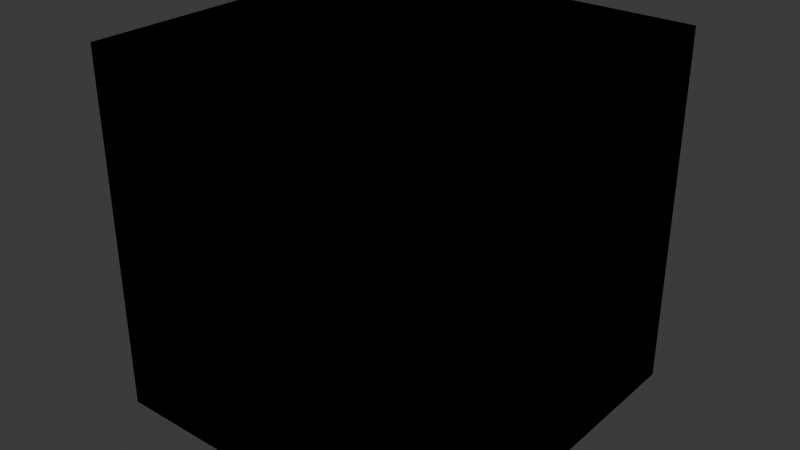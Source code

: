 # Source: World-Builder.blend  (saved by Blender 4.3.32; exported with 4.5.12 LTS)
import bpy
from mathutils import Matrix  # noqa: F401  (used for matrix-valued properties, if any)

bpy.ops.wm.read_factory_settings(use_empty=True)
scene = bpy.context.scene
scene.name = 'Scene'

# ---- collections
col_working_col = bpy.data.collections.new('Working Col'); scene.collection.children.link(col_working_col)

# ---- materials (node trees are filled in below, after node groups)
mat_main = bpy.data.materials.new('Main')
mat_main.alpha_threshold = 0.0
mat_main.roughness = 0.5
mat_main.line_color = (0.0, 0.0, 0.0, 1.0)

# ---- node groups
ng_dummy_node = bpy.data.node_groups.new('Dummy Node', 'ShaderNodeTree')
_s = ng_dummy_node.interface.new_socket(name='Dummy Socket', in_out='INPUT', socket_type='NodeSocketBool')
ng_dummy_node.description = "Hi~I'm a Dummy Node"
_N = ng_dummy_node.nodes; _L = ng_dummy_node.links
n0 = _N.new('NodeGroupInput'); n0.name = 'Group Input'; n0.location = (-200, 0)
ng_abstract_view_culling = bpy.data.node_groups.new('Abstract View Culling', 'GeometryNodeTree')
_s = ng_abstract_view_culling.interface.new_socket(name='Boolean', in_out='OUTPUT', socket_type='NodeSocketBool')
_s = ng_abstract_view_culling.interface.new_socket(name='Resolution X', in_out='INPUT', socket_type='NodeSocketInt')
_s.default_value = 1920
_s = ng_abstract_view_culling.interface.new_socket(name='Resolution Y', in_out='INPUT', socket_type='NodeSocketInt')
_s.default_value = 1080
_s = ng_abstract_view_culling.interface.new_socket(name='Camera Width', in_out='INPUT', socket_type='NodeSocketFloat')
_s.default_value = 36.0
_s.min_value = -1e+04
_s.max_value = 1e+04
_s = ng_abstract_view_culling.interface.new_socket(name='Focal Length', in_out='INPUT', socket_type='NodeSocketFloat')
_s.default_value = 50.0
_s.min_value = -1e+04
_s.max_value = 1e+04
_s = ng_abstract_view_culling.interface.new_socket(name='Offset Degree', in_out='INPUT', socket_type='NodeSocketFloat')
_s.subtype = 'ANGLE'
_s.default_value = 0.06
_s.min_value = 0.0
_N = ng_abstract_view_culling.nodes; _L = ng_abstract_view_culling.links
n0 = _N.new('NodeGroupOutput'); n0.name = 'Group Output'; n0.location = (1332, 186)
n1 = _N.new('NodeGroupInput'); n1.name = 'Group Input'; n1.location = (-1211, -86)
n2 = _N.new('ShaderNodeMath'); n2.name = 'Math.007'; n2.location = (513, -73)
n2.operation = 'ARCTANGENT'
n3 = _N.new('ShaderNodeMath'); n3.name = 'Math.009'; n3.location = (264, -63)
n3.operation = 'DIVIDE'
n4 = _N.new('ShaderNodeMath'); n4.name = 'Math.010'; n4.location = (686, -73)
n4.operation = 'MULTIPLY'
n4.inputs[1].default_value = 1.0
n5 = _N.new('GeometryNodeInputPosition'); n5.name = 'Position.004'; n5.location = (-801, 40)
n5.hide = True
n6 = _N.new('GeometryNodeInputActiveCamera'); n6.name = 'Active Camera.001'; n6.location = (-987, 111)
n7 = _N.new('GeometryNodeObjectInfo'); n7.name = 'Object Info.004'; n7.location = (-800, 82)
n7.hide = True
n7.transform_space = 'RELATIVE'
n8 = _N.new('ShaderNodeVectorMath'); n8.name = 'Vector Math.009'; n8.location = (-636, 62)
n8.hide = True
n8.operation = 'SUBTRACT'
n9 = _N.new('ShaderNodeMath'); n9.name = 'Math.011'; n9.location = (30, -225)
n9.operation = 'MULTIPLY'
n9.inputs[1].default_value = 2.0
n10 = _N.new('ShaderNodeVectorRotate'); n10.name = 'Vector Rotate.004'; n10.location = (-630, 126)
n10.hide = True
n10.rotation_type = 'EULER_XYZ'
n11 = _N.new('ShaderNodeCombineXYZ'); n11.name = 'Combine XYZ.002'; n11.location = (-803, 268)
n11.inputs[0].default_value = 1.0
n12 = _N.new('ShaderNodeMath'); n12.name = 'Math.005'; n12.location = (129, 244)
n12.operation = 'DIVIDE'
n13 = _N.new('ShaderNodeVectorMath'); n13.name = 'Vector Math.012'; n13.location = (-69, 88)
n13.hide = True
n13.operation = 'LENGTH'
n14 = _N.new('GeometryNodeInputPosition'); n14.name = 'Position.005'; n14.location = (-628, 211)
n15 = _N.new('ShaderNodeVectorMath'); n15.name = 'Vector Math.010'; n15.location = (-451, 253)
n15.operation = 'SUBTRACT'
n16 = _N.new('ShaderNodeVectorMath'); n16.name = 'Vector Math.011'; n16.location = (-281, 216)
n16.operation = 'DOT_PRODUCT'
n17 = _N.new('ShaderNodeMath'); n17.name = 'Math.006'; n17.location = (-72, 244)
n17.operation = 'ABSOLUTE'
n18 = _N.new('ShaderNodeVectorMath'); n18.name = 'Vector Math.013'; n18.location = (111, 41)
n18.hide = True
n18.operation = 'LENGTH'
n19 = _N.new('ShaderNodeMath'); n19.name = 'Math.008'; n19.location = (514, 147)
n19.operation = 'ARCSINE'
n20 = _N.new('ShaderNodeMath'); n20.name = 'Math.012'; n20.location = (315, 175)
n20.operation = 'DIVIDE'
n21 = _N.new('FunctionNodeCompare'); n21.name = 'Compare.002'; n21.location = (713, 129)
n21.operation = 'LESS_THAN'
n22 = _N.new('NodeFrame'); n22.name = 'Frame'; n22.location = (-976, -243)
n22.label = 'Calculate FOV'
n22.width = 856
n22.label_size = 39
n23 = _N.new('ShaderNodeVectorRotate'); n23.name = 'Vector Rotate.005'; n23.location = (-630, 326)
n23.hide = True
n23.rotation_type = 'EULER_XYZ'
n24 = _N.new('ShaderNodeCombineXYZ'); n24.name = 'Combine XYZ.003'; n24.location = (-803, 468)
n24.inputs[1].default_value = 1.0
n25 = _N.new('ShaderNodeMath'); n25.name = 'Math.013'; n25.location = (129, 444)
n25.operation = 'DIVIDE'
n26 = _N.new('ShaderNodeVectorMath'); n26.name = 'Vector Math.014'; n26.location = (-69, 288)
n26.hide = True
n26.operation = 'LENGTH'
n27 = _N.new('GeometryNodeInputPosition'); n27.name = 'Position.006'; n27.location = (-628, 411)
n28 = _N.new('ShaderNodeVectorMath'); n28.name = 'Vector Math.015'; n28.location = (-451, 453)
n28.operation = 'SUBTRACT'
n29 = _N.new('ShaderNodeVectorMath'); n29.name = 'Vector Math.016'; n29.location = (-281, 416)
n29.operation = 'DOT_PRODUCT'
n30 = _N.new('ShaderNodeMath'); n30.name = 'Math.014'; n30.location = (-72, 444)
n30.operation = 'ABSOLUTE'
n31 = _N.new('ShaderNodeMath'); n31.name = 'Math.015'; n31.location = (514, 347)
n31.operation = 'ARCSINE'
n32 = _N.new('ShaderNodeMath'); n32.name = 'Math.016'; n32.location = (315, 375)
n32.operation = 'DIVIDE'
n33 = _N.new('FunctionNodeCompare'); n33.name = 'Compare.003'; n33.location = (713, 335)
n33.operation = 'LESS_THAN'
n34 = _N.new('FunctionNodeCompare'); n34.name = 'Compare.001'; n34.location = (-164, -64)
n34.hide = True
n34.data_type = 'INT'
n35 = _N.new('GeometryNodeSwitch'); n35.name = 'Switch.001'; n35.location = (508, -124)
n35.hide = True
n35.input_type = 'FLOAT'
n36 = _N.new('FunctionNodeBooleanMath'); n36.name = 'Boolean Math'; n36.location = (3, -99)
n36.hide = True
n36.operation = 'NOT'
n37 = _N.new('ShaderNodeMath'); n37.name = 'Math.003'; n37.location = (-159, -114)
n37.hide = True
n37.operation = 'DIVIDE'
n38 = _N.new('ShaderNodeMath'); n38.name = 'Math.004'; n38.location = (-159, -165)
n38.hide = True
n38.operation = 'DIVIDE'
n39 = _N.new('ShaderNodeMath'); n39.name = 'Math.017'; n39.location = (5, -142)
n39.hide = True
n39.operation = 'MINIMUM'
n40 = _N.new('ShaderNodeMath'); n40.name = 'Math.018'; n40.location = (9, -184)
n40.hide = True
n40.operation = 'MULTIPLY'
n41 = _N.new('GeometryNodeSwitch'); n41.name = 'Switch.002'; n41.location = (514, -72)
n41.hide = True
n41.input_type = 'FLOAT'
n42 = _N.new('FunctionNodeBooleanMath'); n42.name = 'Boolean Math.001'; n42.location = (933, 240)
n43 = _N.new('NodeReroute'); n43.name = 'Reroute.005'; n43.location = (-32, -357)
n43.width = 16
n43.socket_idname = 'NodeSocketFloat'
n44 = _N.new('ShaderNodeMath'); n44.name = 'Math.019'; n44.location = (261, -336)
n45 = _N.new('ShaderNodeMath'); n45.name = 'Math.020'; n45.location = (255, -154)
n46 = _N.new('ShaderNodeVectorRotate'); n46.name = 'Vector Rotate.006'; n46.location = (-635, 2)
n46.hide = True
n46.rotation_type = 'EULER_XYZ'
n47 = _N.new('ShaderNodeCombineXYZ'); n47.name = 'Combine XYZ.004'; n47.location = (-803, -1)
n47.hide = True
n47.inputs[2].default_value = 1.0
n48 = _N.new('ShaderNodeVectorMath'); n48.name = 'Vector Math.018'; n48.location = (-351, -4)
n48.hide = True
n48.operation = 'DOT_PRODUCT'
n49 = _N.new('FunctionNodeCompare'); n49.name = 'Compare.004'; n49.location = (-187, -9)
n49.hide = True
n50 = _N.new('FunctionNodeBooleanMath'); n50.name = 'Boolean Math.003'; n50.location = (1165, 182)
n51 = _N.new('NodeReroute'); n51.name = 'Reroute.004'; n51.location = (904, -39)
n51.width = 16
n51.socket_idname = 'NodeSocketBool'
n52 = _N.new('NodeReroute'); n52.name = 'Reroute'; n52.location = (116, -452)
n52.width = 16
n52.socket_idname = 'NodeSocketFloatAngle'
n2.parent = n22
n3.parent = n22
n4.parent = n22
n9.parent = n22
_L.new(n5.outputs[0], n8.inputs[1])
_L.new(n2.outputs[0], n4.inputs[0])
_L.new(n29.outputs[1], n30.inputs[0])
_L.new(n18.outputs[1], n20.inputs[1])
_L.new(n9.outputs[0], n3.inputs[1])
_L.new(n14.outputs[0], n15.inputs[0])
_L.new(n25.outputs[0], n32.inputs[0])
_L.new(n45.outputs[0], n41.inputs[2])
_L.new(n7.outputs[2], n10.inputs[4])
_L.new(n16.outputs[1], n17.inputs[0])
_L.new(n3.outputs[0], n2.inputs[0])
_L.new(n52.outputs[0], n45.inputs[1])
_L.new(n17.outputs[0], n12.inputs[0])
_L.new(n52.outputs[0], n44.inputs[1])
_L.new(n13.outputs[1], n12.inputs[1])
_L.new(n8.outputs[0], n18.inputs[0])
_L.new(n42.outputs[0], n50.inputs[0])
_L.new(n48.outputs[1], n49.inputs[0])
_L.new(n11.outputs[0], n10.inputs[0])
_L.new(n10.outputs[0], n16.inputs[1])
_L.new(n35.outputs[0], n21.inputs[1])
_L.new(n41.outputs[0], n33.inputs[1])
_L.new(n46.outputs[0], n48.inputs[1])
_L.new(n24.outputs[0], n23.inputs[0])
_L.new(n49.outputs[0], n51.inputs[0])
_L.new(n31.outputs[0], n33.inputs[0])
_L.new(n40.outputs[0], n45.inputs[0])
_L.new(n39.outputs[0], n40.inputs[0])
_L.new(n32.outputs[0], n31.inputs[0])
_L.new(n7.outputs[1], n28.inputs[1])
_L.new(n51.outputs[0], n50.inputs[1])
_L.new(n15.outputs[0], n16.inputs[0])
_L.new(n36.outputs[0], n35.inputs[0])
_L.new(n7.outputs[2], n46.inputs[4])
_L.new(n7.outputs[1], n8.inputs[0])
_L.new(n47.outputs[0], n46.inputs[0])
_L.new(n6.outputs[0], n7.inputs[0])
_L.new(n10.outputs[0], n13.inputs[0])
_L.new(n7.outputs[1], n15.inputs[1])
_L.new(n18.outputs[1], n32.inputs[1])
_L.new(n12.outputs[0], n20.inputs[0])
_L.new(n27.outputs[0], n28.inputs[0])
_L.new(n37.outputs[0], n39.inputs[0])
_L.new(n28.outputs[0], n29.inputs[0])
_L.new(n23.outputs[0], n29.inputs[1])
_L.new(n45.outputs[0], n35.inputs[2])
_L.new(n8.outputs[0], n48.inputs[0])
_L.new(n43.outputs[0], n44.inputs[0])
_L.new(n38.outputs[0], n39.inputs[1])
_L.new(n44.outputs[0], n35.inputs[1])
_L.new(n7.outputs[2], n23.inputs[4])
_L.new(n19.outputs[0], n21.inputs[0])
_L.new(n30.outputs[0], n25.inputs[0])
_L.new(n34.outputs[0], n36.inputs[0])
_L.new(n23.outputs[0], n26.inputs[0])
_L.new(n34.outputs[0], n41.inputs[0])
_L.new(n26.outputs[1], n25.inputs[1])
_L.new(n4.outputs[0], n43.inputs[0])
_L.new(n21.outputs[0], n42.inputs[1])
_L.new(n33.outputs[0], n42.inputs[0])
_L.new(n44.outputs[0], n41.inputs[1])
_L.new(n20.outputs[0], n19.inputs[0])
_L.new(n43.outputs[0], n40.inputs[1])
_L.new(n50.outputs[0], n0.inputs[0])
_L.new(n1.outputs[2], n3.inputs[0])
_L.new(n1.outputs[3], n9.inputs[0])
_L.new(n1.outputs[0], n34.inputs[2])
_L.new(n1.outputs[1], n34.inputs[3])
_L.new(n1.outputs[4], n52.inputs[0])
_L.new(n1.outputs[0], n37.inputs[0])
_L.new(n1.outputs[1], n37.inputs[1])
_L.new(n1.outputs[0], n38.inputs[1])
_L.new(n1.outputs[1], n38.inputs[0])
n0.is_active_output = True
ng_view_culling_on_point = bpy.data.node_groups.new('View Culling On Point', 'GeometryNodeTree')
_s = ng_view_culling_on_point.interface.new_socket(name='Geometry', in_out='OUTPUT', socket_type='NodeSocketGeometry')
_s = ng_view_culling_on_point.interface.new_socket(name='Geometry', in_out='INPUT', socket_type='NodeSocketGeometry')
_s = ng_view_culling_on_point.interface.new_socket(name='Resolution X', in_out='INPUT', socket_type='NodeSocketInt')
_s.default_value = 1920
_s = ng_view_culling_on_point.interface.new_socket(name='Resolution Y', in_out='INPUT', socket_type='NodeSocketInt')
_s.default_value = 1080
_s = ng_view_culling_on_point.interface.new_socket(name='Camera Width', in_out='INPUT', socket_type='NodeSocketFloat')
_s.default_value = 36.0
_s.min_value = -1e+04
_s.max_value = 1e+04
_s = ng_view_culling_on_point.interface.new_socket(name='Focal Length', in_out='INPUT', socket_type='NodeSocketFloat')
_s.default_value = 50.0
_s.min_value = -1e+04
_s.max_value = 1e+04
_s = ng_view_culling_on_point.interface.new_socket(name='Offset Degree', in_out='INPUT', socket_type='NodeSocketFloat')
_s.subtype = 'ANGLE'
_s.default_value = 0.06
_s.min_value = 0.0
_N = ng_view_culling_on_point.nodes; _L = ng_view_culling_on_point.links
n0 = _N.new('NodeGroupOutput'); n0.name = 'Group Output'; n0.location = (613, 72)
n1 = _N.new('NodeGroupInput'); n1.name = 'Group Input'; n1.location = (-632, 66)
n2 = _N.new('GeometryNodeSeparateGeometry'); n2.name = 'Separate Geometry'; n2.location = (1, 13)
n3 = _N.new('GeometryNodeGroup'); n3.name = 'Group'; n3.location = (-301, -109)
n3.width = 260
n3.node_tree = ng_abstract_view_culling
_L.new(n3.outputs[0], n2.inputs[1])
_L.new(n1.outputs[0], n2.inputs[0])
_L.new(n1.outputs[5], n3.inputs[4])
_L.new(n1.outputs[1], n3.inputs[0])
_L.new(n1.outputs[3], n3.inputs[2])
_L.new(n1.outputs[2], n3.inputs[1])
_L.new(n1.outputs[4], n3.inputs[3])
_L.new(n2.outputs[0], n0.inputs[0])
n0.is_active_output = True
ng_view_culling_on_instance = bpy.data.node_groups.new('View Culling On Instance', 'GeometryNodeTree')
_s = ng_view_culling_on_instance.interface.new_socket(name='Geometry', in_out='OUTPUT', socket_type='NodeSocketGeometry')
_s = ng_view_culling_on_instance.interface.new_socket(name='Geometry', in_out='INPUT', socket_type='NodeSocketGeometry')
_s = ng_view_culling_on_instance.interface.new_socket(name='Resolution X', in_out='INPUT', socket_type='NodeSocketInt')
_s.default_value = 1920
_s = ng_view_culling_on_instance.interface.new_socket(name='Resolution Y', in_out='INPUT', socket_type='NodeSocketInt')
_s.default_value = 1080
_s = ng_view_culling_on_instance.interface.new_socket(name='Camera Width', in_out='INPUT', socket_type='NodeSocketFloat')
_s.default_value = 36.0
_s.min_value = -1e+04
_s.max_value = 1e+04
_s = ng_view_culling_on_instance.interface.new_socket(name='Focal Length', in_out='INPUT', socket_type='NodeSocketFloat')
_s.default_value = 50.0
_s.min_value = -1e+04
_s.max_value = 1e+04
_s = ng_view_culling_on_instance.interface.new_socket(name='Offset Degree', in_out='INPUT', socket_type='NodeSocketFloat')
_s.subtype = 'ANGLE'
_s.default_value = 0.06
_s.min_value = 0.0
ng_view_culling_on_instance.is_tool = True
_N = ng_view_culling_on_instance.nodes; _L = ng_view_culling_on_instance.links
n0 = _N.new('NodeGroupOutput'); n0.name = 'Group Output'; n0.location = (613, 72)
n1 = _N.new('NodeGroupInput'); n1.name = 'Group Input'; n1.location = (-441, 66)
n2 = _N.new('GeometryNodeSeparateGeometry'); n2.name = 'Separate Geometry'; n2.location = (1, 13)
n2.domain = 'INSTANCE'
n3 = _N.new('GeometryNodeGroup'); n3.name = 'Group'; n3.location = (-181, -109)
n3.node_tree = ng_abstract_view_culling
_L.new(n3.outputs[0], n2.inputs[1])
_L.new(n1.outputs[0], n2.inputs[0])
_L.new(n1.outputs[5], n3.inputs[4])
_L.new(n1.outputs[1], n3.inputs[0])
_L.new(n1.outputs[3], n3.inputs[2])
_L.new(n1.outputs[2], n3.inputs[1])
_L.new(n1.outputs[4], n3.inputs[3])
_L.new(n2.outputs[0], n0.inputs[0])
n0.is_active_output = True
ng_view_culling_by_active_camera = bpy.data.node_groups.new('View Culling By Active Camera', 'GeometryNodeTree')
_s = ng_view_culling_by_active_camera.interface.new_socket(name='Geometry', in_out='OUTPUT', socket_type='NodeSocketGeometry')
_s = ng_view_culling_by_active_camera.interface.new_socket(name='Geometry', in_out='INPUT', socket_type='NodeSocketGeometry')
_s = ng_view_culling_by_active_camera.interface.new_socket(name='Point Or Instance', in_out='INPUT', socket_type='NodeSocketBool')
_s.default_value = True
_s.description = 'Switch between view culling on point or instance. Default is instance'
_s = ng_view_culling_by_active_camera.interface.new_socket(name='Resolution X', in_out='INPUT', socket_type='NodeSocketInt')
_s.default_value = 1920
_s.description = 'Resolution of Camera X width'
_s = ng_view_culling_by_active_camera.interface.new_socket(name='Resolution Y', in_out='INPUT', socket_type='NodeSocketInt')
_s.default_value = 1080
_s.description = 'Resolution of Active Camera Y height'
_s = ng_view_culling_by_active_camera.interface.new_socket(name='Camera Width', in_out='INPUT', socket_type='NodeSocketFloat')
_s.default_value = 36.0
_s.min_value = -1e+04
_s.max_value = 1e+04
_s.description = 'As its name'
_s = ng_view_culling_by_active_camera.interface.new_socket(name='Focal Length', in_out='INPUT', socket_type='NodeSocketFloat')
_s.default_value = 50.0
_s.min_value = -1e+04
_s.max_value = 1e+04
_s.description = 'Camera Focus Length'
_s = ng_view_culling_by_active_camera.interface.new_socket(name='Offset Degree', in_out='INPUT', socket_type='NodeSocketFloat')
_s.subtype = 'ANGLE'
_s.default_value = 0.06
_s.min_value = 0.0
ng_view_culling_by_active_camera.is_modifier = True
_N = ng_view_culling_by_active_camera.nodes; _L = ng_view_culling_by_active_camera.links
n0 = _N.new('NodeGroupInput'); n0.name = 'Group Input'; n0.location = (-647, -245)
n1 = _N.new('NodeGroupOutput'); n1.name = 'Group Output'; n1.location = (699, -16)
n2 = _N.new('GeometryNodeGroup'); n2.name = 'Group.001'; n2.location = (-203, -42)
n2.width = 282
n2.node_tree = ng_view_culling_on_point
n3 = _N.new('GeometryNodeJoinGeometry'); n3.name = 'Join Geometry'; n3.location = (164, 24)
n4 = _N.new('GeometryNodeDeleteGeometry'); n4.name = 'Delete Geometry'; n4.location = (-158, -7)
n4.label = 'Delete Geometry On Point'
n4.width = 234
n4.hide = True
n5 = _N.new('GeometryNodeGroup'); n5.name = 'Group'; n5.location = (-205, -324)
n5.width = 285
n5.node_tree = ng_view_culling_on_instance
n6 = _N.new('NodeReroute'); n6.name = 'Reroute'; n6.location = (-380, -281)
n6.width = 16
n6.socket_idname = 'NodeSocketGeometry'
n7 = _N.new('NodeReroute'); n7.name = 'Reroute.001'; n7.location = (-380, -303)
n7.width = 16
n7.socket_idname = 'NodeSocketInt'
n8 = _N.new('NodeReroute'); n8.name = 'Reroute.002'; n8.location = (-380, -326)
n8.width = 16
n8.socket_idname = 'NodeSocketInt'
n9 = _N.new('NodeReroute'); n9.name = 'Reroute.003'; n9.location = (-380, -347)
n9.width = 16
n9.socket_idname = 'NodeSocketFloat'
n10 = _N.new('NodeReroute'); n10.name = 'Reroute.004'; n10.location = (-380, -368)
n10.width = 16
n10.socket_idname = 'NodeSocketFloat'
n11 = _N.new('NodeReroute'); n11.name = 'Reroute.005'; n11.location = (-380, -390)
n11.width = 16
n11.socket_idname = 'NodeSocketFloatAngle'
n12 = _N.new('GeometryNodeSwitch'); n12.name = 'Switch'; n12.location = (519, 27)
n13 = _N.new('NodeGroupInput'); n13.name = 'Group Input.001'; n13.location = (163, 99)
n14 = _N.new('GeometryNodeJoinGeometry'); n14.name = 'Join Geometry.001'; n14.location = (164, -206)
n15 = _N.new('GeometryNodeDeleteGeometry'); n15.name = 'Delete Geometry.001'; n15.location = (-158, -277)
n15.label = 'Delete Geometry On Instance'
n15.width = 234
n15.hide = True
n15.domain = 'INSTANCE'
_L.new(n6.outputs[0], n2.inputs[0])
_L.new(n12.outputs[0], n1.inputs[0])
_L.new(n2.outputs[0], n3.inputs[0])
_L.new(n4.outputs[0], n3.inputs[0])
_L.new(n7.outputs[0], n5.inputs[1])
_L.new(n8.outputs[0], n5.inputs[2])
_L.new(n9.outputs[0], n5.inputs[3])
_L.new(n10.outputs[0], n5.inputs[4])
_L.new(n11.outputs[0], n5.inputs[5])
_L.new(n0.outputs[0], n6.inputs[0])
_L.new(n6.outputs[0], n5.inputs[0])
_L.new(n0.outputs[2], n7.inputs[0])
_L.new(n7.outputs[0], n2.inputs[1])
_L.new(n0.outputs[3], n8.inputs[0])
_L.new(n8.outputs[0], n2.inputs[2])
_L.new(n0.outputs[4], n9.inputs[0])
_L.new(n0.outputs[5], n10.inputs[0])
_L.new(n0.outputs[6], n11.inputs[0])
_L.new(n11.outputs[0], n2.inputs[5])
_L.new(n10.outputs[0], n2.inputs[4])
_L.new(n9.outputs[0], n2.inputs[3])
_L.new(n3.outputs[0], n12.inputs[1])
_L.new(n14.outputs[0], n12.inputs[2])
_L.new(n5.outputs[0], n14.inputs[0])
_L.new(n15.outputs[0], n14.inputs[0])
_L.new(n13.outputs[1], n12.inputs[0])
n1.is_active_output = True

# ---- material node trees
mat_main.use_nodes = True; mat_main.node_tree.nodes.clear()
_N = mat_main.node_tree.nodes; _L = mat_main.node_tree.links
n0 = _N.new('ShaderNodeOutputMaterial'); n0.name = 'Material Output'; n0.location = (300, 300)
n1 = _N.new('ShaderNodeGroup'); n1.name = 'Group.001'; n1.location = (-108, 283)
n1.width = 180
n1.node_tree = ng_dummy_node
n1.inputs[0].default_value = False
n0.is_active_output = True

# ---- world
world_world = bpy.data.worlds.new('World'); scene.world = world_world
world_world.use_nodes = True; world_world.node_tree.nodes.clear()
_N = world_world.node_tree.nodes; _L = world_world.node_tree.links
n0 = _N.new('ShaderNodeOutputWorld'); n0.name = 'World Output'; n0.location = (300, 300)
n1 = _N.new('ShaderNodeBackground'); n1.name = 'Background'; n1.location = (10, 300)
n1.inputs[0].default_value = (0.05088, 0.05088, 0.05088, 1.0)
_L.new(n1.outputs[0], n0.inputs[0])
n0.is_active_output = True
world_world.color = (0.05088, 0.05088, 0.05088)
world_world.sun_shadow_jitter_overblur = 0.0

# ---- meshes
me_main = bpy.data.meshes.new('Main')
me_main.from_pydata([(1.0, 1.0, 1.0), (1.0, 1.0, -1.0), (1.0, -1.0, 1.0), (1.0, -1.0, -1.0), (-1.0, 1.0, 1.0), (-1.0, 1.0, -1.0), (-1.0, -1.0, 1.0), (-1.0, -1.0, -1.0)], [], [(0, 4, 6, 2), (3, 2, 6, 7), (7, 6, 4, 5), (5, 1, 3, 7), (1, 0, 2, 3), (5, 4, 0, 1)])
_uv = me_main.uv_layers.new(name='UVMap')
_uv.uv.foreach_set('vector', [0.625, 0.5, 0.875, 0.5, 0.875, 0.75, 0.625, 0.75, 0.375, 0.75, 0.625, 0.75, 0.625, 1.0, 0.375, 1.0, 0.375, 0.0, 0.625, 0.0, 0.625, 0.25, 0.375, 0.25, 0.125, 0.5, 0.375, 0.5, 0.375, 0.75, 0.125, 0.75, 0.375, 0.5, 0.625, 0.5, 0.625, 0.75, 0.375, 0.75, 0.375, 0.25, 0.625, 0.25, 0.625, 0.5, 0.375, 0.5])
me_main.materials.append(mat_main)
me_main.use_mirror_vertex_groups = False
me_main.update()

# ---- objects
ob_main = bpy.data.objects.new('Main', me_main)

# ---- transforms, parenting, visibility, modifiers, constraints
ob_main.location = (0.0, 0.0, 0.0)
ob_main.lock_rotations_4d = False
ob_main.empty_display_type = 'ARROWS'
ob_main.lineart.crease_threshold = 0.0
_m = ob_main.modifiers.new('GeometryNodes', 'NODES')
_m.node_group = ng_view_culling_by_active_camera

# ---- collection membership
col_working_col.objects.link(ob_main)

# ---- scene / render settings (as saved in the file)
scene.frame_start = 1; scene.frame_end = 250; scene.frame_set(1)
scene.render.engine = 'BLENDER_EEVEE_NEXT'
bpy.context.view_layer.update()

# ---- added for rendering (the .blend has no active camera and no usable light): camera, sun
cam_auto = bpy.data.cameras.new('AutoCamera')
cam_auto.lens = 50.0
cam_auto.sensor_width = 36.0
cam_auto.clip_end = 1000.0
ob_auto_camera = bpy.data.objects.new('AutoCamera', cam_auto)
scene.collection.objects.link(ob_auto_camera)
ob_auto_camera.location = (3.20507, -3.84609, 2.56406)
ob_auto_camera.rotation_euler = (1.09748, -7.21219e-08, 0.694738)
scene.camera = ob_auto_camera
light_auto_sun = bpy.data.lights.new('AutoSun', 'SUN')
light_auto_sun.energy = 3.0
light_auto_sun.angle = 0.0523599
ob_auto_sun = bpy.data.objects.new('AutoSun', light_auto_sun)
scene.collection.objects.link(ob_auto_sun)
ob_auto_sun.rotation_euler = (0.872665, 0.174533, 0.523599)
bpy.context.view_layer.update()
